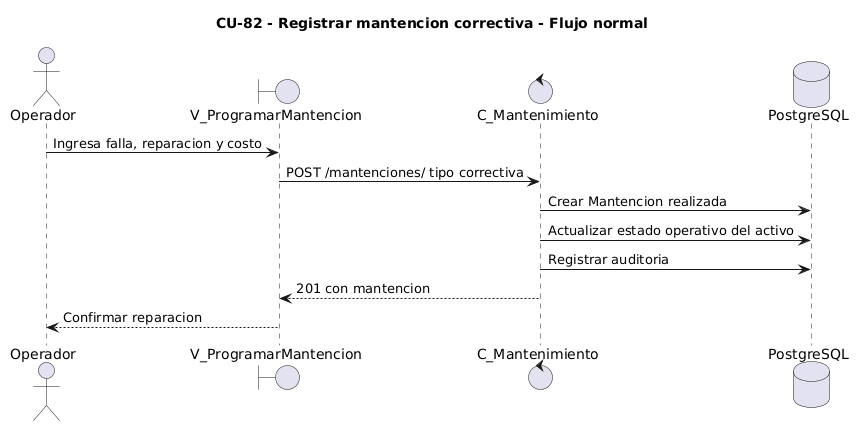

The diagram above was rendered by PlantUML. Its source (embedded in the PNG):
@startuml
title CU-82 - Registrar mantencion correctiva - Flujo normal
actor Operador
boundary V_ProgramarMantencion as Vista
control C_Mantenimiento as Controlador
database PostgreSQL as DB
Operador -> Vista: Ingresa falla, reparacion y costo
Vista -> Controlador: POST /mantenciones/ tipo correctiva
Controlador -> DB: Crear Mantencion realizada
Controlador -> DB: Actualizar estado operativo del activo
Controlador -> DB: Registrar auditoria
Controlador --> Vista: 201 con mantencion
Vista --> Operador: Confirmar reparacion
@enduml